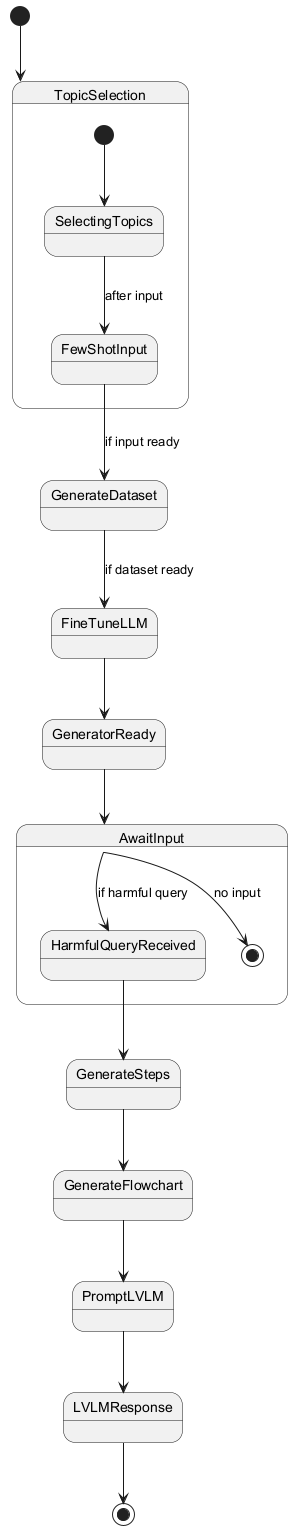

The diagram above was rendered by PlantUML. Its source (embedded in the PNG):
@startuml
[*] --> TopicSelection

state TopicSelection {
    [*] --> SelectingTopics
    SelectingTopics --> FewShotInput : after input
}

FewShotInput --> GenerateDataset : if input ready
GenerateDataset --> FineTuneLLM : if dataset ready
FineTuneLLM --> GeneratorReady

GeneratorReady --> AwaitInput

state AwaitInput {
    AwaitInput --> HarmfulQueryReceived : if harmful query
    AwaitInput --> [*] : no input
}

HarmfulQueryReceived --> GenerateSteps
GenerateSteps --> GenerateFlowchart
GenerateFlowchart --> PromptLVLM
PromptLVLM --> LVLMResponse
LVLMResponse --> [*]
@enduml